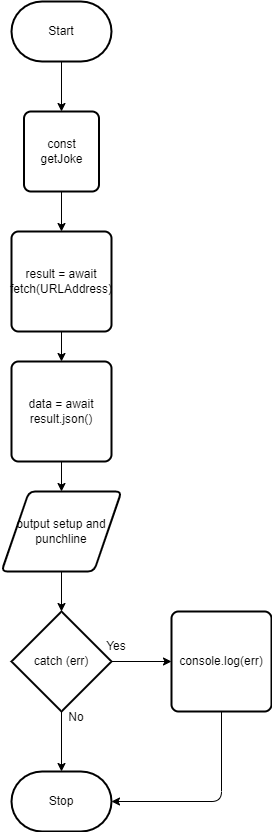

The diagram above was exported from draw.io. Its source (the exported page's mxGraphModel, read from the mxfile embedded in the PNG):
<mxGraphModel dx="520" dy="475" grid="1" gridSize="10" guides="1" tooltips="1" connect="1" arrows="1" fold="1" page="1" pageScale="1" pageWidth="850" pageHeight="1100" math="0" shadow="0">
  <root>
    <mxCell id="0" />
    <mxCell id="1" parent="0" />
    <mxCell id="28" style="edgeStyle=orthogonalEdgeStyle;html=1;entryX=0.5;entryY=0;entryDx=0;entryDy=0;" edge="1" parent="1" source="2" target="26">
      <mxGeometry relative="1" as="geometry" />
    </mxCell>
    <mxCell id="2" value="Start" style="strokeWidth=2;html=1;shape=mxgraph.flowchart.terminator;whiteSpace=wrap;" parent="1" vertex="1">
      <mxGeometry x="290" y="230" width="100" height="60" as="geometry" />
    </mxCell>
    <mxCell id="6" value="Stop" style="strokeWidth=2;html=1;shape=mxgraph.flowchart.terminator;whiteSpace=wrap;" parent="1" vertex="1">
      <mxGeometry x="290" y="1000" width="100" height="60" as="geometry" />
    </mxCell>
    <mxCell id="15" style="edgeStyle=none;html=1;entryX=0.5;entryY=0;entryDx=0;entryDy=0;" edge="1" parent="1" source="12" target="14">
      <mxGeometry relative="1" as="geometry" />
    </mxCell>
    <mxCell id="12" value="result = await fetch(URLAddress)" style="rounded=1;whiteSpace=wrap;html=1;absoluteArcSize=1;arcSize=14;strokeWidth=2;" vertex="1" parent="1">
      <mxGeometry x="290" y="460" width="100" height="100" as="geometry" />
    </mxCell>
    <mxCell id="17" style="edgeStyle=none;html=1;entryX=0.5;entryY=0;entryDx=0;entryDy=0;" edge="1" parent="1" source="14" target="16">
      <mxGeometry relative="1" as="geometry" />
    </mxCell>
    <mxCell id="14" value="data = await result.json()" style="rounded=1;whiteSpace=wrap;html=1;absoluteArcSize=1;arcSize=14;strokeWidth=2;" vertex="1" parent="1">
      <mxGeometry x="290" y="590" width="100" height="100" as="geometry" />
    </mxCell>
    <mxCell id="19" style="edgeStyle=none;html=1;entryX=0.5;entryY=0;entryDx=0;entryDy=0;entryPerimeter=0;" edge="1" parent="1" source="16" target="18">
      <mxGeometry relative="1" as="geometry" />
    </mxCell>
    <mxCell id="16" value="output setup and punchline" style="shape=parallelogram;html=1;strokeWidth=2;perimeter=parallelogramPerimeter;whiteSpace=wrap;rounded=1;arcSize=12;size=0.23;" vertex="1" parent="1">
      <mxGeometry x="280" y="720" width="120" height="80" as="geometry" />
    </mxCell>
    <mxCell id="20" style="edgeStyle=none;html=1;entryX=0.5;entryY=0;entryDx=0;entryDy=0;entryPerimeter=0;" edge="1" parent="1" source="18" target="6">
      <mxGeometry relative="1" as="geometry" />
    </mxCell>
    <mxCell id="23" style="edgeStyle=none;html=1;entryX=0;entryY=0.5;entryDx=0;entryDy=0;" edge="1" parent="1" source="18" target="22">
      <mxGeometry relative="1" as="geometry" />
    </mxCell>
    <mxCell id="18" value="catch (err)" style="strokeWidth=2;html=1;shape=mxgraph.flowchart.decision;whiteSpace=wrap;" vertex="1" parent="1">
      <mxGeometry x="290" y="840" width="100" height="100" as="geometry" />
    </mxCell>
    <mxCell id="21" value="No" style="text;html=1;strokeColor=none;fillColor=none;align=center;verticalAlign=middle;whiteSpace=wrap;rounded=0;" vertex="1" parent="1">
      <mxGeometry x="325" y="931" width="60" height="30" as="geometry" />
    </mxCell>
    <mxCell id="24" style="edgeStyle=orthogonalEdgeStyle;html=1;entryX=1;entryY=0.5;entryDx=0;entryDy=0;entryPerimeter=0;" edge="1" parent="1" source="22" target="6">
      <mxGeometry relative="1" as="geometry">
        <Array as="points">
          <mxPoint x="500" y="1030" />
        </Array>
      </mxGeometry>
    </mxCell>
    <mxCell id="22" value="console.log(err)" style="rounded=1;whiteSpace=wrap;html=1;absoluteArcSize=1;arcSize=14;strokeWidth=2;" vertex="1" parent="1">
      <mxGeometry x="450" y="840" width="100" height="100" as="geometry" />
    </mxCell>
    <mxCell id="25" value="Yes" style="text;html=1;strokeColor=none;fillColor=none;align=center;verticalAlign=middle;whiteSpace=wrap;rounded=0;" vertex="1" parent="1">
      <mxGeometry x="365" y="860" width="60" height="30" as="geometry" />
    </mxCell>
    <mxCell id="27" style="edgeStyle=orthogonalEdgeStyle;html=1;entryX=0.5;entryY=0;entryDx=0;entryDy=0;" edge="1" parent="1" source="26" target="12">
      <mxGeometry relative="1" as="geometry" />
    </mxCell>
    <mxCell id="26" value="const getJoke" style="rounded=1;whiteSpace=wrap;html=1;absoluteArcSize=1;arcSize=14;strokeWidth=2;" vertex="1" parent="1">
      <mxGeometry x="302.5" y="340" width="75" height="80" as="geometry" />
    </mxCell>
  </root>
</mxGraphModel>